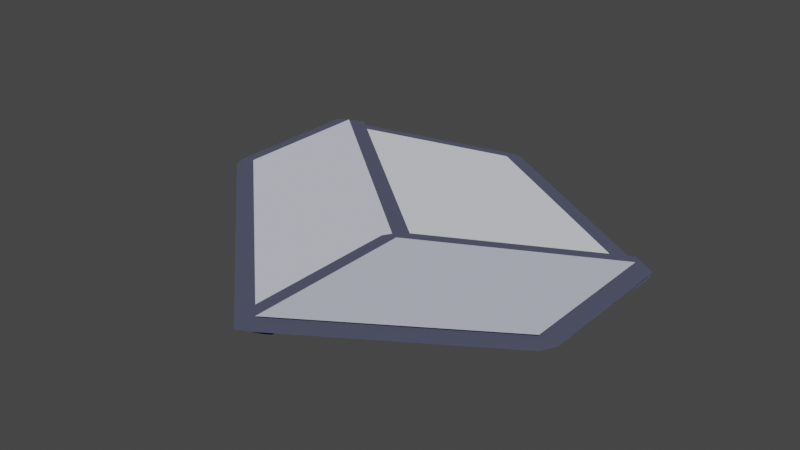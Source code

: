 # Source: silver.blend  (saved by Blender 3.6.11; exported with 4.5.12 LTS)
import bpy
from mathutils import Matrix  # noqa: F401  (used for matrix-valued properties, if any)

bpy.ops.wm.read_factory_settings(use_empty=True)
scene = bpy.context.scene
scene.name = 'Scene'

# ---- collections
col_collection = bpy.data.collections.new('Collection'); scene.collection.children.link(col_collection)
col_silver_svg = bpy.data.collections.new('silver.svg'); scene.collection.children.link(col_silver_svg)

# ---- materials (node trees are filled in below, after node groups)
mat_svgmat_002 = bpy.data.materials.new('SVGMat.002')
mat_svgmat_002.use_transparent_shadow = False
mat_svgmat_002.diffuse_color = (0.5711, 0.5972, 0.7084, 1.0)
mat_svgmat_003 = bpy.data.materials.new('SVGMat.003')
mat_svgmat_003.use_transparent_shadow = False
mat_svgmat_003.diffuse_color = (0.08866, 0.09531, 0.1441, 1.0)
mat_svgmat_004 = bpy.data.materials.new('SVGMat.004')
mat_svgmat_004.use_transparent_shadow = False
mat_svgmat_004.diffuse_color = (0.6724, 0.7011, 0.807, 1.0)
mat_svgmat_005 = bpy.data.materials.new('SVGMat.005')
mat_svgmat_005.use_transparent_shadow = False
mat_svgmat_005.diffuse_color = (0.08866, 0.09531, 0.1441, 1.0)
mat_svgmat_006 = bpy.data.materials.new('SVGMat.006')
mat_svgmat_006.use_transparent_shadow = False
mat_svgmat_006.diffuse_color = (0.7758, 0.7913, 0.855, 1.0)
mat_svgmat_007 = bpy.data.materials.new('SVGMat.007')
mat_svgmat_007.use_transparent_shadow = False
mat_svgmat_007.diffuse_color = (0.08866, 0.09531, 0.1441, 1.0)

# ---- material node trees

# ---- world
world_world = bpy.data.worlds.new('World'); scene.world = world_world
world_world.use_nodes = True; world_world.node_tree.nodes.clear()
_N = world_world.node_tree.nodes; _L = world_world.node_tree.links
n0 = _N.new('ShaderNodeOutputWorld'); n0.name = 'World Output'; n0.location = (300, 300)
n1 = _N.new('ShaderNodeBackground'); n1.name = 'Background'; n1.location = (10, 300)
n1.inputs[0].default_value = (0.05088, 0.05088, 0.05088, 1.0)
_L.new(n1.outputs[0], n0.inputs[0])
n0.is_active_output = True
world_world.color = (0.05088, 0.05088, 0.05088)
world_world.use_sun_shadow = False
world_world.sun_shadow_jitter_overblur = 0.0

# ---- meshes
me_path359 = bpy.data.meshes.new('path359')
me_path359.from_pydata([(0.6455, 10.17, 0.0), (0.6455, 4.982, 0.0), (7.151, 0.7826, 0.0), (7.151, 6.814, 0.0)], [], [(1, 0, 3, 2)])
_uv = me_path359.uv_layers.new(name='UVMap')
_uv.uv.foreach_set('vector', [0.3333, 0.0, 0.0, 0.0, 1.0, 0.0, 0.6667, 0.0])
me_path359.materials.append(mat_svgmat_002)
me_path359.auto_texspace = False
me_path359.update()
me_path361 = bpy.data.meshes.new('path361')
me_path361.from_pydata([(0.9209, 10.71, 0.0), (0.04551, 10.17, 0.0), (0.04551, 4.982, 0.0), (0.3201, 4.478, 0.0), (6.825, 0.2787, 0.0), (7.751, 0.7825, 0.0), (7.751, 6.814, 0.0), (7.426, 7.347, 0.0), (1.246, 9.188, 0.0), (6.551, 6.449, 0.0), (6.551, 1.884, 0.0), (1.246, 5.309, 0.0)], [], [(1, 0, 8), (7, 9, 8, 0), (10, 4, 3, 11), (9, 7, 6), (2, 1, 8, 11), (2, 11, 3), (9, 6, 5, 10), (4, 10, 5)])
_uv = me_path361.uv_layers.new(name='UVMap')
_uv.uv.foreach_set('vector', [0.09091, 0.0, 0.0, 0.0, 0.7273, 0.0, 0.6364, 0.0, 0.8182, 0.0, 0.7273, 0.0, 0.0, 0.0, 0.9091, 0.0, 0.3636, 0.0, 0.2727, 0.0, 1.0, 0.0, 0.8182, 0.0, 0.6364, 0.0, 0.5455, 0.0, 0.1818, 0.0, 0.09091, 0.0, 0.7273, 0.0, 1.0, 0.0, 0.1818, 0.0, 1.0, 0.0, 0.2727, 0.0, 0.8182, 0.0, 0.5455, 0.0, 0.4545, 0.0, 0.9091, 0.0, 0.3636, 0.0, 0.9091, 0.0, 0.4545, 0.0])
me_path361.materials.append(mat_svgmat_003)
me_path361.auto_texspace = False
me_path361.update()
me_path365 = bpy.data.meshes.new('path365')
me_path365.from_pydata([(15.35, 13.67, 0.0), (7.151, 6.814, 0.0), (7.151, 0.7826, 0.0), (15.35, 8.477, 0.0)], [], [(1, 0, 3, 2)])
_uv = me_path365.uv_layers.new(name='UVMap')
_uv.uv.foreach_set('vector', [0.3333, 0.0, 0.0, 0.0, 1.0, 0.0, 0.6667, 0.0])
me_path365.materials.append(mat_svgmat_004)
me_path365.auto_texspace = False
me_path365.update()
me_path367 = bpy.data.meshes.new('path367')
me_path367.from_pydata([(14.97, 14.13, 0.0), (6.766, 7.274, 0.0), (6.551, 6.814, 0.0), (6.551, 0.7825, 0.0), (7.561, 0.345, 0.0), (15.77, 8.039, 0.0), (15.95, 8.477, 0.0), (15.95, 13.67, 0.0), (14.75, 12.38, 0.0), (14.75, 8.736, 0.0), (7.751, 2.168, 0.0), (7.751, 6.533, 0.0)], [], [(5, 9, 6), (8, 11, 1, 0), (5, 4, 10, 9), (3, 2, 11, 10), (2, 1, 11), (9, 8, 7, 6), (3, 10, 4), (8, 0, 7)])
_uv = me_path367.uv_layers.new(name='UVMap')
_uv.uv.foreach_set('vector', [0.4545, 0.0, 0.8182, 0.0, 0.5455, 0.0, 0.7273, 0.0, 1.0, 0.0, 0.09091, 0.0, 0.0, 0.0, 0.4545, 0.0, 0.3636, 0.0, 0.9091, 0.0, 0.8182, 0.0, 0.2727, 0.0, 0.1818, 0.0, 1.0, 0.0, 0.9091, 0.0, 0.1818, 0.0, 0.09091, 0.0, 1.0, 0.0, 0.8182, 0.0, 0.7273, 0.0, 0.6364, 0.0, 0.5455, 0.0, 0.2727, 0.0, 0.9091, 0.0, 0.3636, 0.0, 0.7273, 0.0, 0.0, 0.0, 0.6364, 0.0])
me_path367.materials.append(mat_svgmat_005)
me_path367.auto_texspace = False
me_path367.update()
me_path371 = bpy.data.meshes.new('path371')
me_path371.from_pydata([(15.35, 13.67, 0.0), (8.771, 15.16, 0.0), (0.6455, 10.17, 0.0), (7.151, 6.814, 0.0)], [], [(2, 1, 0, 3)])
_uv = me_path371.uv_layers.new(name='UVMap')
_uv.uv.foreach_set('vector', [0.6667, 0.0, 0.3333, 0.0, 0.0, 0.0, 1.0, 0.0])
me_path371.materials.append(mat_svgmat_006)
me_path371.auto_texspace = False
me_path371.update()
me_path373 = bpy.data.meshes.new('path373')
me_path373.from_pydata([(8.904, 15.75, 0.0), (8.457, 15.67, 0.0), (0.3316, 10.68, 0.0), (0.3701, 9.64, 0.0), (6.876, 6.281, 0.0), (7.535, 6.353, 0.0), (15.74, 13.21, 0.0), (15.49, 14.25, 0.0), (8.877, 14.52, 0.0), (14.04, 13.35, 0.0), (7.072, 7.53, 0.0), (1.866, 10.22, 0.0)], [], [(1, 0, 8), (3, 11, 10, 4), (9, 7, 6), (2, 1, 8, 11), (3, 2, 11), (7, 9, 8, 0), (4, 10, 5), (10, 9, 6, 5)])
_uv = me_path373.uv_layers.new(name='UVMap')
_uv.uv.foreach_set('vector', [0.09091, 0.0, 0.0, 0.0, 0.7273, 0.0, 0.2727, 0.0, 1.0, 0.0, 0.9091, 0.0, 0.3636, 0.0, 0.8182, 0.0, 0.6364, 0.0, 0.5455, 0.0, 0.1818, 0.0, 0.09091, 0.0, 0.7273, 0.0, 1.0, 0.0, 0.2727, 0.0, 0.1818, 0.0, 1.0, 0.0, 0.6364, 0.0, 0.8182, 0.0, 0.7273, 0.0, 0.0, 0.0, 0.3636, 0.0, 0.9091, 0.0, 0.4545, 0.0, 0.9091, 0.0, 0.8182, 0.0, 0.5455, 0.0, 0.4545, 0.0])
me_path373.materials.append(mat_svgmat_007)
me_path373.auto_texspace = False
me_path373.update()

# ---- objects
ob_path359_001 = bpy.data.objects.new('path359.001', me_path359)
ob_path361_001 = bpy.data.objects.new('path361.001', me_path361)
ob_path365_001 = bpy.data.objects.new('path365.001', me_path365)
ob_path367_001 = bpy.data.objects.new('path367.001', me_path367)
ob_path371_001 = bpy.data.objects.new('path371.001', me_path371)
ob_path373_001 = bpy.data.objects.new('path373.001', me_path373)

# ---- transforms, parenting, visibility, modifiers, constraints
ob_path359_001.location = (0.75, -0.75, 0.0)
ob_path359_001.rotation_euler = (0.0, 3.142, 0.0)
ob_path359_001.scale = (0.08333, 0.08333, 1.0)
ob_path359_001.delta_location = (0.0, 0.0, 0.0625)
ob_path361_001.location = (0.75, -0.75, 0.0)
ob_path361_001.rotation_euler = (0.0, 3.142, 0.0)
ob_path361_001.scale = (0.08333, 0.08333, 1.0)
ob_path361_001.delta_location = (0.0, 0.0, 0.05208)
ob_path365_001.location = (0.75, -0.75, 0.0)
ob_path365_001.rotation_euler = (0.0, 3.142, 0.0)
ob_path365_001.scale = (0.08333, 0.08333, 1.0)
ob_path365_001.delta_location = (0.0, 0.0, 0.04167)
ob_path367_001.location = (0.75, -0.75, 0.0)
ob_path367_001.rotation_euler = (0.0, 3.142, 0.0)
ob_path367_001.scale = (0.08333, 0.08333, 1.0)
ob_path367_001.delta_location = (0.0, 0.0, 0.03125)
ob_path371_001.location = (0.75, -0.75, 0.0)
ob_path371_001.rotation_euler = (0.0, 3.142, 0.0)
ob_path371_001.scale = (0.08333, 0.08333, 1.0)
ob_path371_001.delta_location = (0.0, 0.0, 0.02083)
ob_path373_001.location = (0.75, -0.75, 0.0)
ob_path373_001.rotation_euler = (0.0, 3.142, 0.0)
ob_path373_001.scale = (0.08333, 0.08333, 1.0)
ob_path373_001.delta_location = (0.0, 0.0, 0.01042)

# ---- collection membership
col_collection.objects.link(ob_path359_001)
col_collection.objects.link(ob_path361_001)
col_collection.objects.link(ob_path365_001)
col_collection.objects.link(ob_path367_001)
col_collection.objects.link(ob_path371_001)
col_collection.objects.link(ob_path373_001)

# ---- scene / render settings (as saved in the file)
scene.frame_start = 1; scene.frame_end = 250; scene.frame_set(1)
scene.render.engine = 'BLENDER_EEVEE_NEXT'
scene.cycles.sampling_pattern = 'TABULATED_SOBOL'
scene.view_settings.view_transform = 'Filmic'
bpy.context.view_layer.update()

# ---- added for rendering (the .blend has no active camera and no usable light): camera, sun
cam_auto = bpy.data.cameras.new('AutoCamera')
cam_auto.lens = 50.0
cam_auto.sensor_width = 36.0
cam_auto.clip_end = 1000.0
ob_auto_camera = bpy.data.objects.new('AutoCamera', cam_auto)
scene.collection.objects.link(ob_auto_camera)
ob_auto_camera.location = (1.7948, -2.13609, 1.40565)
ob_auto_camera.rotation_euler = (1.09748, -7.21219e-08, 0.694738)
scene.camera = ob_auto_camera
light_auto_sun = bpy.data.lights.new('AutoSun', 'SUN')
light_auto_sun.energy = 3.0
light_auto_sun.angle = 0.0523599
ob_auto_sun = bpy.data.objects.new('AutoSun', light_auto_sun)
scene.collection.objects.link(ob_auto_sun)
ob_auto_sun.rotation_euler = (0.872665, 0.174533, 0.523599)
bpy.context.view_layer.update()
